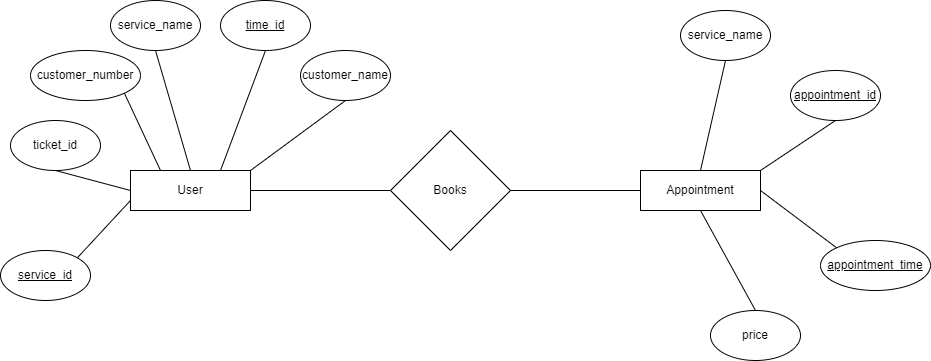

The diagram above was exported from draw.io. Its source (the exported page's mxGraphModel, read from the mxfile embedded in the PNG):
<mxGraphModel dx="2284" dy="836" grid="1" gridSize="10" guides="1" tooltips="1" connect="1" arrows="1" fold="1" page="1" pageScale="1" pageWidth="850" pageHeight="1100" math="0" shadow="0">
  <root>
    <mxCell id="0" />
    <mxCell id="1" parent="0" />
    <mxCell id="IDhVc3HW0Kmtk5wKdFUq-32" style="edgeStyle=none;shape=connector;rounded=0;orthogonalLoop=1;jettySize=auto;html=1;exitX=1;exitY=0.5;exitDx=0;exitDy=0;entryX=0;entryY=0.5;entryDx=0;entryDy=0;labelBackgroundColor=default;strokeColor=default;fontFamily=Helvetica;fontSize=11;fontColor=default;endArrow=none;endFill=0;" edge="1" parent="1" source="IDhVc3HW0Kmtk5wKdFUq-1" target="IDhVc3HW0Kmtk5wKdFUq-2">
      <mxGeometry relative="1" as="geometry" />
    </mxCell>
    <mxCell id="IDhVc3HW0Kmtk5wKdFUq-1" value="User" style="rounded=0;whiteSpace=wrap;html=1;" vertex="1" parent="1">
      <mxGeometry x="110" y="320" width="120" height="40" as="geometry" />
    </mxCell>
    <mxCell id="IDhVc3HW0Kmtk5wKdFUq-2" value="Books" style="rhombus;whiteSpace=wrap;html=1;" vertex="1" parent="1">
      <mxGeometry x="370" y="280" width="120" height="120" as="geometry" />
    </mxCell>
    <mxCell id="IDhVc3HW0Kmtk5wKdFUq-3" value="Appointment" style="rounded=0;whiteSpace=wrap;html=1;" vertex="1" parent="1">
      <mxGeometry x="620" y="320" width="120" height="40" as="geometry" />
    </mxCell>
    <mxCell id="IDhVc3HW0Kmtk5wKdFUq-6" value="" style="endArrow=none;html=1;rounded=0;exitX=1;exitY=0.5;exitDx=0;exitDy=0;entryX=0;entryY=0.5;entryDx=0;entryDy=0;" edge="1" parent="1" source="IDhVc3HW0Kmtk5wKdFUq-2" target="IDhVc3HW0Kmtk5wKdFUq-3">
      <mxGeometry width="50" height="50" relative="1" as="geometry">
        <mxPoint x="410" y="339.5" as="sourcePoint" />
        <mxPoint x="620" y="339.5" as="targetPoint" />
      </mxGeometry>
    </mxCell>
    <mxCell id="IDhVc3HW0Kmtk5wKdFUq-14" style="rounded=0;orthogonalLoop=1;jettySize=auto;html=1;exitX=0.5;exitY=1;exitDx=0;exitDy=0;entryX=0.5;entryY=0;entryDx=0;entryDy=0;endArrow=none;endFill=0;" edge="1" parent="1" source="IDhVc3HW0Kmtk5wKdFUq-7" target="IDhVc3HW0Kmtk5wKdFUq-1">
      <mxGeometry relative="1" as="geometry" />
    </mxCell>
    <mxCell id="IDhVc3HW0Kmtk5wKdFUq-7" value="service_name" style="ellipse;whiteSpace=wrap;html=1;" vertex="1" parent="1">
      <mxGeometry x="90" y="150" width="90" height="50" as="geometry" />
    </mxCell>
    <mxCell id="IDhVc3HW0Kmtk5wKdFUq-15" style="edgeStyle=none;shape=connector;rounded=0;orthogonalLoop=1;jettySize=auto;html=1;exitX=0.5;exitY=1;exitDx=0;exitDy=0;entryX=0.75;entryY=0;entryDx=0;entryDy=0;labelBackgroundColor=default;strokeColor=default;fontFamily=Helvetica;fontSize=11;fontColor=default;endArrow=none;endFill=0;" edge="1" parent="1" source="IDhVc3HW0Kmtk5wKdFUq-8" target="IDhVc3HW0Kmtk5wKdFUq-1">
      <mxGeometry relative="1" as="geometry" />
    </mxCell>
    <mxCell id="IDhVc3HW0Kmtk5wKdFUq-8" value="&lt;u&gt;time_id&lt;/u&gt;" style="ellipse;whiteSpace=wrap;html=1;" vertex="1" parent="1">
      <mxGeometry x="200" y="150" width="90" height="50" as="geometry" />
    </mxCell>
    <mxCell id="IDhVc3HW0Kmtk5wKdFUq-16" style="edgeStyle=none;shape=connector;rounded=0;orthogonalLoop=1;jettySize=auto;html=1;exitX=0.5;exitY=1;exitDx=0;exitDy=0;entryX=1;entryY=0;entryDx=0;entryDy=0;labelBackgroundColor=default;strokeColor=default;fontFamily=Helvetica;fontSize=11;fontColor=default;endArrow=none;endFill=0;" edge="1" parent="1" source="IDhVc3HW0Kmtk5wKdFUq-9" target="IDhVc3HW0Kmtk5wKdFUq-1">
      <mxGeometry relative="1" as="geometry" />
    </mxCell>
    <mxCell id="IDhVc3HW0Kmtk5wKdFUq-9" value="customer_name" style="ellipse;whiteSpace=wrap;html=1;" vertex="1" parent="1">
      <mxGeometry x="280" y="200" width="90" height="50" as="geometry" />
    </mxCell>
    <mxCell id="IDhVc3HW0Kmtk5wKdFUq-13" style="rounded=0;orthogonalLoop=1;jettySize=auto;html=1;exitX=1;exitY=1;exitDx=0;exitDy=0;entryX=0.25;entryY=0;entryDx=0;entryDy=0;endArrow=none;endFill=0;" edge="1" parent="1" source="IDhVc3HW0Kmtk5wKdFUq-10" target="IDhVc3HW0Kmtk5wKdFUq-1">
      <mxGeometry relative="1" as="geometry" />
    </mxCell>
    <mxCell id="IDhVc3HW0Kmtk5wKdFUq-10" value="customer_number" style="ellipse;whiteSpace=wrap;html=1;" vertex="1" parent="1">
      <mxGeometry x="10" y="200" width="110" height="50" as="geometry" />
    </mxCell>
    <mxCell id="IDhVc3HW0Kmtk5wKdFUq-11" value="ticket_id" style="ellipse;whiteSpace=wrap;html=1;" vertex="1" parent="1">
      <mxGeometry x="-10" y="270" width="90" height="50" as="geometry" />
    </mxCell>
    <mxCell id="IDhVc3HW0Kmtk5wKdFUq-12" value="" style="endArrow=none;html=1;rounded=0;exitX=0;exitY=0.5;exitDx=0;exitDy=0;entryX=0.5;entryY=1;entryDx=0;entryDy=0;" edge="1" parent="1" source="IDhVc3HW0Kmtk5wKdFUq-1" target="IDhVc3HW0Kmtk5wKdFUq-11">
      <mxGeometry width="50" height="50" relative="1" as="geometry">
        <mxPoint x="-10" y="370" as="sourcePoint" />
        <mxPoint x="40" y="320" as="targetPoint" />
      </mxGeometry>
    </mxCell>
    <mxCell id="IDhVc3HW0Kmtk5wKdFUq-18" style="edgeStyle=none;shape=connector;rounded=0;orthogonalLoop=1;jettySize=auto;html=1;exitX=1;exitY=0;exitDx=0;exitDy=0;entryX=0;entryY=0.75;entryDx=0;entryDy=0;labelBackgroundColor=default;strokeColor=default;fontFamily=Helvetica;fontSize=11;fontColor=default;endArrow=none;endFill=0;" edge="1" parent="1" source="IDhVc3HW0Kmtk5wKdFUq-17" target="IDhVc3HW0Kmtk5wKdFUq-1">
      <mxGeometry relative="1" as="geometry" />
    </mxCell>
    <mxCell id="IDhVc3HW0Kmtk5wKdFUq-17" value="&lt;u&gt;service_id&lt;/u&gt;" style="ellipse;whiteSpace=wrap;html=1;" vertex="1" parent="1">
      <mxGeometry x="-20" y="400" width="90" height="50" as="geometry" />
    </mxCell>
    <mxCell id="IDhVc3HW0Kmtk5wKdFUq-28" style="edgeStyle=none;shape=connector;rounded=0;orthogonalLoop=1;jettySize=auto;html=1;exitX=0.5;exitY=1;exitDx=0;exitDy=0;entryX=0.5;entryY=0;entryDx=0;entryDy=0;labelBackgroundColor=default;strokeColor=default;fontFamily=Helvetica;fontSize=11;fontColor=default;endArrow=none;endFill=0;" edge="1" parent="1" source="IDhVc3HW0Kmtk5wKdFUq-20" target="IDhVc3HW0Kmtk5wKdFUq-3">
      <mxGeometry relative="1" as="geometry" />
    </mxCell>
    <mxCell id="IDhVc3HW0Kmtk5wKdFUq-20" value="service_name" style="ellipse;whiteSpace=wrap;html=1;" vertex="1" parent="1">
      <mxGeometry x="660" y="160" width="90" height="50" as="geometry" />
    </mxCell>
    <mxCell id="IDhVc3HW0Kmtk5wKdFUq-29" style="edgeStyle=none;shape=connector;rounded=0;orthogonalLoop=1;jettySize=auto;html=1;exitX=0.5;exitY=1;exitDx=0;exitDy=0;entryX=1;entryY=0;entryDx=0;entryDy=0;labelBackgroundColor=default;strokeColor=default;fontFamily=Helvetica;fontSize=11;fontColor=default;endArrow=none;endFill=0;" edge="1" parent="1" source="IDhVc3HW0Kmtk5wKdFUq-22" target="IDhVc3HW0Kmtk5wKdFUq-3">
      <mxGeometry relative="1" as="geometry" />
    </mxCell>
    <mxCell id="IDhVc3HW0Kmtk5wKdFUq-22" value="&lt;u&gt;appointment_id&lt;/u&gt;" style="ellipse;whiteSpace=wrap;html=1;" vertex="1" parent="1">
      <mxGeometry x="770" y="220" width="90" height="50" as="geometry" />
    </mxCell>
    <mxCell id="IDhVc3HW0Kmtk5wKdFUq-30" style="edgeStyle=none;shape=connector;rounded=0;orthogonalLoop=1;jettySize=auto;html=1;exitX=0;exitY=0;exitDx=0;exitDy=0;entryX=1;entryY=0.5;entryDx=0;entryDy=0;labelBackgroundColor=default;strokeColor=default;fontFamily=Helvetica;fontSize=11;fontColor=default;endArrow=none;endFill=0;" edge="1" parent="1" source="IDhVc3HW0Kmtk5wKdFUq-24" target="IDhVc3HW0Kmtk5wKdFUq-3">
      <mxGeometry relative="1" as="geometry" />
    </mxCell>
    <mxCell id="IDhVc3HW0Kmtk5wKdFUq-24" value="&lt;u&gt;appointment_time&lt;/u&gt;" style="ellipse;whiteSpace=wrap;html=1;" vertex="1" parent="1">
      <mxGeometry x="800" y="390" width="110" height="50" as="geometry" />
    </mxCell>
    <mxCell id="IDhVc3HW0Kmtk5wKdFUq-31" style="edgeStyle=none;shape=connector;rounded=0;orthogonalLoop=1;jettySize=auto;html=1;exitX=0.5;exitY=0;exitDx=0;exitDy=0;entryX=0.5;entryY=1;entryDx=0;entryDy=0;labelBackgroundColor=default;strokeColor=default;fontFamily=Helvetica;fontSize=11;fontColor=default;endArrow=none;endFill=0;" edge="1" parent="1" source="IDhVc3HW0Kmtk5wKdFUq-26" target="IDhVc3HW0Kmtk5wKdFUq-3">
      <mxGeometry relative="1" as="geometry" />
    </mxCell>
    <mxCell id="IDhVc3HW0Kmtk5wKdFUq-26" value="price" style="ellipse;whiteSpace=wrap;html=1;" vertex="1" parent="1">
      <mxGeometry x="690" y="460" width="90" height="50" as="geometry" />
    </mxCell>
  </root>
</mxGraphModel>